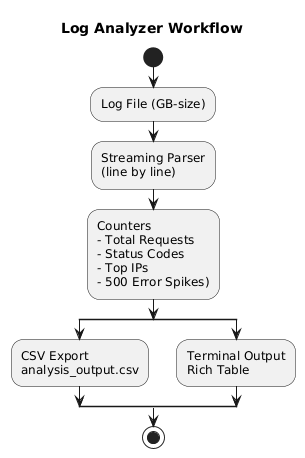

The diagram above was rendered by PlantUML. Its source (embedded in the PNG):
@startuml
title Log Analyzer Workflow

start

:Log File (GB-size);

:Streaming Parser\n(line by line);

:Counters\n- Total Requests\n- Status Codes\n- Top IPs\n- 500 Error Spikes);

split
    :CSV Export\nanalysis_output.csv;
split again
    :Terminal Output\nRich Table;
endsplit

stop
@enduml